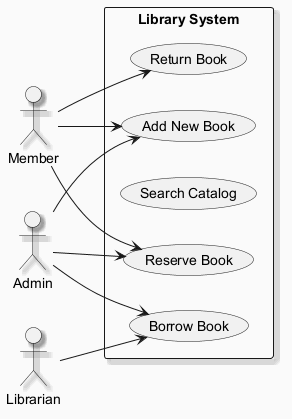

The diagram above was rendered by PlantUML. Its source (embedded in the PNG):
@startuml
skinparam backgroundColor #FAFAFA
skinparam classBackgroundColor #FFF3E0
skinparam classBorderColor #E65100
skinparam shadowing true
left to right direction
actor "Member" as Member
actor "Admin" as Admin
actor "Librarian" as Librarian
rectangle "Library System" {
  usecase "Return Book" as UC_ReturnBook
  usecase "Reserve Book" as UC_ReserveBook
  usecase "Search Catalog" as UC_SearchCatalog
  usecase "Borrow Book" as UC_BorrowBook
  usecase "Add New Book" as UC_AddNewBook
}
Member --> UC_ReturnBook
Member --> UC_AddNewBook
Member --> UC_ReserveBook
Admin --> UC_BorrowBook
Admin --> UC_AddNewBook
Admin --> UC_ReserveBook
Librarian --> UC_BorrowBook
@enduml